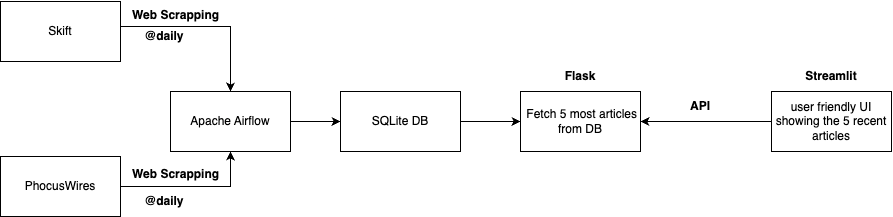

The diagram above was exported from draw.io. Its source (the exported page's mxGraphModel, read from the mxfile embedded in the PNG):
<mxGraphModel dx="1087" dy="667" grid="1" gridSize="10" guides="1" tooltips="1" connect="1" arrows="1" fold="1" page="1" pageScale="1" pageWidth="827" pageHeight="1169" background="light-dark(#FFFFFF,#FFFFFF)" math="0" shadow="0">
  <root>
    <mxCell id="0" />
    <mxCell id="1" parent="0" />
    <mxCell id="2_6fTl85GeiVAB9x3a_0-4" value="" style="edgeStyle=orthogonalEdgeStyle;rounded=0;orthogonalLoop=1;jettySize=auto;html=1;labelBackgroundColor=none;fontColor=default;" parent="1" source="2_6fTl85GeiVAB9x3a_0-1" target="2_6fTl85GeiVAB9x3a_0-10" edge="1">
      <mxGeometry relative="1" as="geometry">
        <Array as="points">
          <mxPoint x="340" y="190" />
        </Array>
      </mxGeometry>
    </mxCell>
    <mxCell id="2_6fTl85GeiVAB9x3a_0-9" value="API" style="text;html=1;align=center;verticalAlign=middle;whiteSpace=wrap;rounded=0;labelBackgroundColor=none;fontStyle=1" parent="1" vertex="1">
      <mxGeometry x="780" y="255" width="60" height="30" as="geometry" />
    </mxCell>
    <mxCell id="2_6fTl85GeiVAB9x3a_0-1" value="Skift" style="rounded=0;whiteSpace=wrap;html=1;labelBackgroundColor=none;" parent="1" vertex="1">
      <mxGeometry x="110" y="165" width="120" height="60" as="geometry" />
    </mxCell>
    <mxCell id="2_6fTl85GeiVAB9x3a_0-5" value="" style="edgeStyle=orthogonalEdgeStyle;rounded=0;orthogonalLoop=1;jettySize=auto;html=1;labelBackgroundColor=none;fontColor=default;" parent="1" source="2_6fTl85GeiVAB9x3a_0-2" target="2_6fTl85GeiVAB9x3a_0-10" edge="1">
      <mxGeometry relative="1" as="geometry">
        <mxPoint x="400" y="370" as="targetPoint" />
      </mxGeometry>
    </mxCell>
    <mxCell id="2_6fTl85GeiVAB9x3a_0-2" value="PhocusWires" style="rounded=0;whiteSpace=wrap;html=1;labelBackgroundColor=none;" parent="1" vertex="1">
      <mxGeometry x="110" y="320" width="120" height="60" as="geometry" />
    </mxCell>
    <mxCell id="2_6fTl85GeiVAB9x3a_0-8" value="" style="edgeStyle=orthogonalEdgeStyle;rounded=0;orthogonalLoop=1;jettySize=auto;html=1;labelBackgroundColor=none;fontColor=default;" parent="1" source="2_6fTl85GeiVAB9x3a_0-3" target="2_6fTl85GeiVAB9x3a_0-7" edge="1">
      <mxGeometry relative="1" as="geometry" />
    </mxCell>
    <mxCell id="2_6fTl85GeiVAB9x3a_0-3" value="SQLite DB" style="rounded=0;whiteSpace=wrap;html=1;labelBackgroundColor=none;" parent="1" vertex="1">
      <mxGeometry x="450" y="255" width="120" height="60" as="geometry" />
    </mxCell>
    <mxCell id="2_6fTl85GeiVAB9x3a_0-6" value="Web Scrapping" style="text;html=1;align=center;verticalAlign=middle;resizable=0;points=[];autosize=1;strokeColor=none;fillColor=none;labelBackgroundColor=none;fontStyle=1" parent="1" vertex="1">
      <mxGeometry x="230" y="164" width="110" height="30" as="geometry" />
    </mxCell>
    <mxCell id="vT3Ap-FBfRTqRiGvTQdb-6" value="" style="edgeStyle=orthogonalEdgeStyle;rounded=0;orthogonalLoop=1;jettySize=auto;html=1;entryX=1;entryY=0.5;entryDx=0;entryDy=0;exitX=0;exitY=0.5;exitDx=0;exitDy=0;labelBackgroundColor=none;fontColor=default;" edge="1" parent="1" source="vT3Ap-FBfRTqRiGvTQdb-5" target="2_6fTl85GeiVAB9x3a_0-7">
      <mxGeometry relative="1" as="geometry">
        <mxPoint x="870" y="285" as="sourcePoint" />
        <mxPoint x="750" y="370" as="targetPoint" />
      </mxGeometry>
    </mxCell>
    <mxCell id="2_6fTl85GeiVAB9x3a_0-7" value="&amp;nbsp;&lt;span style=&quot;background-color: transparent;&quot;&gt;Fetch 5 most articles from DB&lt;/span&gt;" style="rounded=0;whiteSpace=wrap;html=1;labelBackgroundColor=none;" parent="1" vertex="1">
      <mxGeometry x="630" y="255" width="120" height="60" as="geometry" />
    </mxCell>
    <mxCell id="2_6fTl85GeiVAB9x3a_0-11" value="" style="edgeStyle=orthogonalEdgeStyle;rounded=0;orthogonalLoop=1;jettySize=auto;html=1;labelBackgroundColor=none;fontColor=default;" parent="1" source="2_6fTl85GeiVAB9x3a_0-10" target="2_6fTl85GeiVAB9x3a_0-3" edge="1">
      <mxGeometry relative="1" as="geometry" />
    </mxCell>
    <mxCell id="2_6fTl85GeiVAB9x3a_0-10" value="Apache Airflow" style="rounded=0;whiteSpace=wrap;html=1;labelBackgroundColor=none;" parent="1" vertex="1">
      <mxGeometry x="280" y="255" width="120" height="60" as="geometry" />
    </mxCell>
    <mxCell id="2_6fTl85GeiVAB9x3a_0-12" value="Web Scrapping" style="text;html=1;align=center;verticalAlign=middle;resizable=0;points=[];autosize=1;strokeColor=none;fillColor=none;labelBackgroundColor=none;fontStyle=1" parent="1" vertex="1">
      <mxGeometry x="230" y="323" width="110" height="30" as="geometry" />
    </mxCell>
    <mxCell id="vT3Ap-FBfRTqRiGvTQdb-2" value="@daily" style="text;html=1;align=center;verticalAlign=middle;whiteSpace=wrap;rounded=0;labelBackgroundColor=none;fontStyle=1" vertex="1" parent="1">
      <mxGeometry x="244" y="350" width="60" height="30" as="geometry" />
    </mxCell>
    <mxCell id="vT3Ap-FBfRTqRiGvTQdb-3" value="@daily" style="text;html=1;align=center;verticalAlign=middle;whiteSpace=wrap;rounded=0;labelBackgroundColor=none;fontStyle=1" vertex="1" parent="1">
      <mxGeometry x="244" y="185" width="60" height="30" as="geometry" />
    </mxCell>
    <mxCell id="vT3Ap-FBfRTqRiGvTQdb-5" value="user friendly UI showing the 5 recent articles" style="whiteSpace=wrap;html=1;rounded=0;labelBackgroundColor=none;" vertex="1" parent="1">
      <mxGeometry x="881" y="255" width="120" height="60" as="geometry" />
    </mxCell>
    <mxCell id="vT3Ap-FBfRTqRiGvTQdb-8" value="Streamlit" style="text;html=1;align=center;verticalAlign=middle;whiteSpace=wrap;rounded=0;labelBackgroundColor=none;fontStyle=1" vertex="1" parent="1">
      <mxGeometry x="891" y="225" width="100" height="30" as="geometry" />
    </mxCell>
    <mxCell id="vT3Ap-FBfRTqRiGvTQdb-10" value="Flask" style="text;html=1;align=center;verticalAlign=middle;whiteSpace=wrap;rounded=0;labelBackgroundColor=none;fontStyle=1" vertex="1" parent="1">
      <mxGeometry x="660" y="225" width="60" height="30" as="geometry" />
    </mxCell>
  </root>
</mxGraphModel>